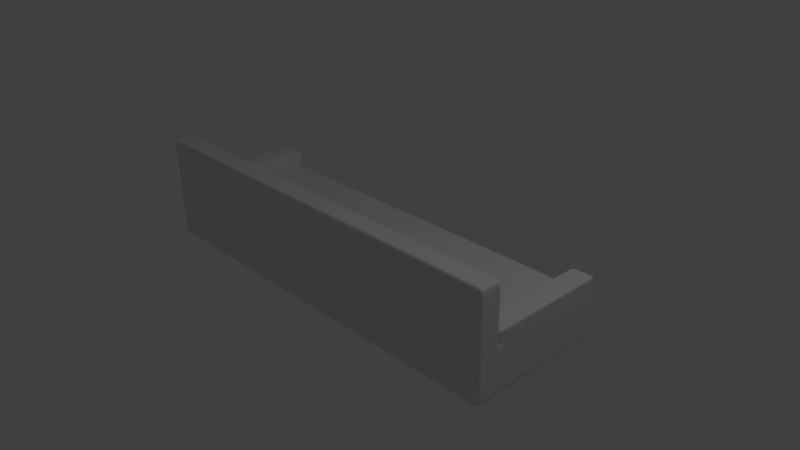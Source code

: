 # Source: canape.blend  (saved by Blender 2.76.0; exported with 4.5.12 LTS)
import bpy
from mathutils import Matrix  # noqa: F401  (used for matrix-valued properties, if any)

bpy.ops.wm.read_factory_settings(use_empty=True)
scene = bpy.context.scene
scene.name = 'Scene'

# ---- collections
col_collection_1 = bpy.data.collections.new('Collection 1'); scene.collection.children.link(col_collection_1)

# ---- materials (node trees are filled in below, after node groups)
mat_material = bpy.data.materials.new('Material')
mat_material.alpha_threshold = 0.0
mat_material.use_transparent_shadow = False
mat_material.roughness = 0.5
mat_material.line_color = (0.0, 0.0, 0.0, 1.0)

# ---- material node trees

# ---- world
world_world = bpy.data.worlds.new('World'); scene.world = world_world
world_world.color = (0.05088, 0.05088, 0.05088)
world_world.use_sun_shadow = False
world_world.sun_shadow_jitter_overblur = 0.0
world_world.cycles.sampling_method = 'MANUAL'
world_world.cycles.sample_map_resolution = 256

# ---- cameras
cam_camera = bpy.data.cameras.new('Camera')
cam_camera.clip_end = 100.0
cam_camera.lens = 35.0
cam_camera.sensor_width = 32.0
cam_camera.sensor_height = 18.0
cam_camera.ortho_scale = 7.314
cam_camera.dof.focus_distance = 0.0
cam_camera.dof.aperture_fstop = 128.0

# ---- lights
light_lamp = bpy.data.lights.new('Lamp', 'POINT')
light_lamp.transmission_factor = 0.0
light_lamp.cutoff_distance = 30.0
light_lamp.energy = 100.0
light_lamp.shadow_buffer_clip_start = 1.001
light_lamp.shadow_soft_size = 0.1
light_lamp.shadow_maximum_resolution = 0.006
light_lamp.use_absolute_resolution = True
light_lamp.cycles.use_multiple_importance_sampling = False

# ---- meshes
me_cube = bpy.data.meshes.new('Cube')
me_cube.from_pydata([(1.0, 1.0, -1.0), (-1.0, 1.0, -1.0), (1.0, -1.0, 1.0), (-1.0, -1.0, 1.0), (-1.0, 1.0, 1.0), (1.0, -1.0, -1.0), (-1.0, -1.0, -1.0), (-1.12, -1.0, -1.0), (-1.12, 1.0, -1.0), (-1.12, -1.0, 1.0), (-1.12, 1.0, 1.0), (1.12, 1.0, -1.0), (1.12, -1.0, -1.0), (1.0, -1.375, -1.0), (-1.0, -1.375, -1.0), (1.0, -1.375, 1.0), (-1.0, -1.375, 1.0), (-1.12, -1.375, -1.0), (-1.12, -1.375, 1.0), (1.12, -1.375, -1.0), (1.12, -1.375, 1.0), (1.0, -1.0, 3.667), (-1.0, -1.0, 3.667), (-1.12, -1.0, 3.667), (-1.0, -1.375, 3.667), (-1.12, -1.375, 3.667), (1.12, -1.0, 3.667), (1.0, -1.375, 3.667), (1.12, -1.375, 3.667), (1.0, 1.0, 1.0), (1.12, 1.0, 1.0), (1.12, -1.0, 1.0), (1.0, 1.0, 1.667), (1.0, -1.0, 1.667), (1.12, 1.0, 1.667), (1.12, -1.0, 1.667), (-1.0, -1.0, 1.667), (-1.0, 1.0, 1.667), (-1.12, -1.0, 1.667), (-1.12, 1.0, 1.667), (0.6, 1.0, -1.0), (0.2, 1.0, -1.0), (-0.2, 1.0, -1.0), (-0.6, 1.0, -1.0), (-1.0, 1.0, -0.6), (-1.0, 1.0, -0.2), (-1.0, 1.0, 0.2), (-1.0, 1.0, 0.6), (0.6, -1.0, 1.0), (0.2, -1.0, 1.0), (-0.2, -1.0, 1.0), (-0.6, -1.0, 1.0), (-1.0, -0.6, 1.0), (-1.0, -0.2, 1.0), (-1.0, 0.2, 1.0), (-1.0, 0.6, 1.0), (0.6, -1.0, -1.0), (0.2, -1.0, -1.0), (-0.2, -1.0, -1.0), (-0.6, -1.0, -1.0), (-1.0, -1.3, -1.0), (-1.0, -1.225, -1.0), (-1.0, -1.15, -1.0), (-1.0, -1.075, -1.0), (1.0, -1.075, -1.0), (1.0, -1.15, -1.0), (1.0, -1.225, -1.0), (1.0, -1.3, -1.0), (-1.12, -0.6, -1.0), (-1.12, -0.2, -1.0), (-1.12, 0.2, -1.0), (-1.12, 0.6, -1.0), (-1.12, -1.0, -0.6), (-1.12, -1.0, -0.2), (-1.12, -1.0, 0.2), (-1.12, -1.0, 0.6), (-1.12, 1.0, -0.6), (-1.12, 1.0, -0.2), (-1.12, 1.0, 0.2), (-1.12, 1.0, 0.6), (-1.12, -0.6, 1.0), (-1.12, -0.2, 1.0), (-1.12, 0.2, 1.0), (-1.12, 0.6, 1.0), (-1.096, -1.0, -1.0), (-1.072, -1.0, -1.0), (-1.048, -1.0, -1.0), (-1.024, -1.0, -1.0), (1.12, 0.6, -1.0), (1.12, 0.2, -1.0), (1.12, -0.2, -1.0), (1.12, -0.6, -1.0), (1.024, -1.0, -1.0), (1.048, -1.0, -1.0), (1.072, -1.0, -1.0), (1.096, -1.0, -1.0), (0.6, -1.375, -1.0), (0.2, -1.375, -1.0), (-0.2, -1.375, -1.0), (-0.6, -1.375, -1.0), (1.0, -1.375, -0.6), (1.0, -1.375, -0.2), (1.0, -1.375, 0.2), (1.0, -1.375, 0.6), (-1.0, -1.375, -0.6), (-1.0, -1.375, -0.2), (-1.0, -1.375, 0.2), (-1.0, -1.375, 0.6), (0.6, -1.375, 1.0), (0.2, -1.375, 1.0), (-0.2, -1.375, 1.0), (-0.6, -1.375, 1.0), (-1.12, -1.375, -0.6), (-1.12, -1.375, -0.2), (-1.12, -1.375, 0.2), (-1.12, -1.375, 0.6), (-1.024, -1.375, 1.0), (-1.048, -1.375, 1.0), (-1.072, -1.375, 1.0), (-1.096, -1.375, 1.0), (-1.096, -1.375, -1.0), (-1.072, -1.375, -1.0), (-1.048, -1.375, -1.0), (-1.024, -1.375, -1.0), (1.12, -1.375, -0.6), (1.12, -1.375, -0.2), (1.12, -1.375, 0.2), (1.12, -1.375, 0.6), (1.024, -1.375, 1.0), (1.048, -1.375, 1.0), (1.072, -1.375, 1.0), (1.096, -1.375, 1.0), (1.024, -1.375, -1.0), (1.048, -1.375, -1.0), (1.072, -1.375, -1.0), (1.096, -1.375, -1.0), (-1.12, -1.3, -1.0), (-1.12, -1.225, -1.0), (-1.12, -1.15, -1.0), (-1.12, -1.075, -1.0), (1.12, -1.075, -1.0), (1.12, -1.15, -1.0), (1.12, -1.225, -1.0), (1.12, -1.3, -1.0), (-1.12, -1.3, 1.0), (-1.12, -1.225, 1.0), (-1.12, -1.15, 1.0), (-1.12, -1.075, 1.0), (-1.024, -1.0, 3.667), (-1.048, -1.0, 3.667), (-1.072, -1.0, 3.667), (-1.096, -1.0, 3.667), (-1.024, -1.375, 3.667), (-1.048, -1.375, 3.667), (-1.072, -1.375, 3.667), (-1.096, -1.375, 3.667), (-1.0, -1.075, 3.667), (-1.0, -1.15, 3.667), (-1.0, -1.225, 3.667), (-1.0, -1.3, 3.667), (-1.12, -1.3, 3.667), (-1.12, -1.225, 3.667), (-1.12, -1.15, 3.667), (-1.12, -1.075, 3.667), (-1.12, -1.375, 1.533), (-1.12, -1.375, 2.067), (-1.12, -1.375, 2.6), (-1.12, -1.375, 3.133), (-1.12, -1.0, 3.133), (-1.12, -1.0, 2.6), (-1.12, -1.0, 2.067), (-1.12, -1.0, 1.533), (-1.0, -1.375, 1.533), (-1.0, -1.375, 2.067), (-1.0, -1.375, 2.6), (-1.0, -1.375, 3.133), (1.024, -1.375, 3.667), (1.048, -1.375, 3.667), (1.072, -1.375, 3.667), (1.096, -1.375, 3.667), (1.12, -1.3, 3.667), (1.12, -1.225, 3.667), (1.12, -1.15, 3.667), (1.12, -1.075, 3.667), (1.12, -1.375, 1.533), (1.12, -1.375, 2.067), (1.12, -1.375, 2.6), (1.12, -1.375, 3.133), (1.0, -1.375, 3.133), (1.0, -1.375, 2.6), (1.0, -1.375, 2.067), (1.0, -1.375, 1.533), (1.12, 0.6, 1.0), (1.12, 0.2, 1.0), (1.12, -0.2, 1.0), (1.12, -0.6, 1.0), (1.096, 1.0, 1.0), (1.072, 1.0, 1.0), (1.048, 1.0, 1.0), (1.024, 1.0, 1.0), (1.0, 0.6, 1.667), (1.0, 0.2, 1.667), (1.0, -0.2, 1.667), (1.0, -0.6, 1.667), (1.12, 0.6, 1.667), (1.12, 0.2, 1.667), (1.12, -0.2, 1.667), (1.12, -0.6, 1.667), (1.024, -1.0, 1.667), (1.048, -1.0, 1.667), (1.072, -1.0, 1.667), (1.096, -1.0, 1.667), (1.096, 1.0, 1.667), (1.072, 1.0, 1.667), (1.048, 1.0, 1.667), (1.024, 1.0, 1.667), (1.12, 1.0, 1.133), (1.12, 1.0, 1.267), (1.12, 1.0, 1.4), (1.12, 1.0, 1.533), (1.12, -1.0, 1.533), (1.12, -1.0, 1.4), (1.12, -1.0, 1.267), (1.12, -1.0, 1.133), (1.0, 1.0, 1.533), (1.0, 1.0, 1.4), (1.0, 1.0, 1.267), (1.0, 1.0, 1.133), (-1.0, -0.6, 1.667), (-1.0, -0.2, 1.667), (-1.0, 0.2, 1.667), (-1.0, 0.6, 1.667), (-1.12, -0.6, 1.667), (-1.12, -0.2, 1.667), (-1.12, 0.2, 1.667), (-1.12, 0.6, 1.667), (-1.024, -1.0, 1.667), (-1.048, -1.0, 1.667), (-1.072, -1.0, 1.667), (-1.096, -1.0, 1.667), (-1.024, 1.0, 1.667), (-1.048, 1.0, 1.667), (-1.072, 1.0, 1.667), (-1.096, 1.0, 1.667), (-1.12, -1.0, 1.133), (-1.12, -1.0, 1.267), (-1.12, -1.0, 1.4), (-1.12, -1.0, 1.533), (-1.12, 1.0, 1.533), (-1.12, 1.0, 1.4), (-1.12, 1.0, 1.267), (-1.12, 1.0, 1.133), (1.0, 0.6, -1.0), (1.0, 0.2, -1.0), (1.0, -0.2, -1.0), (1.0, -0.6, -1.0), (1.0, 1.0, -0.6), (1.0, 1.0, -0.2), (1.0, 1.0, 0.2), (1.0, 1.0, 0.6), (1.0, -1.0, -0.6), (1.0, -1.0, -0.2), (1.0, -1.0, 0.2), (1.0, -1.0, 0.6), (-1.0, -0.6, -1.0), (-1.0, -0.2, -1.0), (-1.0, 0.2, -1.0), (-1.0, 0.6, -1.0), (-1.0, -1.0, -0.6), (-1.0, -1.0, -0.2), (-1.0, -1.0, 0.2), (-1.0, -1.0, 0.6), (1.0, 0.6, 1.0), (1.0, 0.2, 1.0), (1.0, -0.2, 1.0), (1.0, -0.6, 1.0), (0.6, 1.0, 1.0), (0.2, 1.0, 1.0), (-0.2, 1.0, 1.0), (-0.6, 1.0, 1.0), (-1.024, -1.0, 1.0), (-1.048, -1.0, 1.0), (-1.072, -1.0, 1.0), (-1.096, -1.0, 1.0), (-1.024, 1.0, 1.0), (-1.048, 1.0, 1.0), (-1.072, 1.0, 1.0), (-1.096, 1.0, 1.0), (-1.024, 1.0, -1.0), (-1.048, 1.0, -1.0), (-1.072, 1.0, -1.0), (-1.096, 1.0, -1.0), (1.12, 1.0, -0.6), (1.12, 1.0, -0.2), (1.12, 1.0, 0.2), (1.12, 1.0, 0.6), (1.12, -1.0, -0.6), (1.12, -1.0, -0.2), (1.12, -1.0, 0.2), (1.12, -1.0, 0.6), (1.024, -1.0, 1.0), (1.048, -1.0, 1.0), (1.072, -1.0, 1.0), (1.096, -1.0, 1.0), (1.096, 1.0, -1.0), (1.072, 1.0, -1.0), (1.048, 1.0, -1.0), (1.024, 1.0, -1.0), (-1.0, -1.075, 1.0), (-1.0, -1.15, 1.0), (-1.0, -1.225, 1.0), (-1.0, -1.3, 1.0), (1.0, -1.3, 1.0), (1.0, -1.225, 1.0), (1.0, -1.15, 1.0), (1.0, -1.075, 1.0), (1.12, -1.3, 1.0), (1.12, -1.225, 1.0), (1.12, -1.15, 1.0), (1.12, -1.075, 1.0), (0.6, -1.0, 3.667), (0.2, -1.0, 3.667), (-0.2, -1.0, 3.667), (-0.6, -1.0, 3.667), (0.6, -1.375, 3.667), (0.2, -1.375, 3.667), (-0.2, -1.375, 3.667), (-0.6, -1.375, 3.667), (1.0, -1.3, 3.667), (1.0, -1.225, 3.667), (1.0, -1.15, 3.667), (1.0, -1.075, 3.667), (-1.0, -1.0, 1.533), (-1.0, -1.0, 2.067), (-1.0, -1.0, 2.6), (-1.0, -1.0, 3.133), (1.0, -1.0, 3.133), (1.0, -1.0, 2.6), (1.0, -1.0, 2.067), (1.0, -1.0, 1.533), (1.024, -1.0, 3.667), (1.048, -1.0, 3.667), (1.072, -1.0, 3.667), (1.096, -1.0, 3.667), (1.12, -1.0, 3.133), (1.12, -1.0, 2.6), (1.12, -1.0, 2.067), (1.12, -1.0, 1.533), (1.0, -1.0, 1.533), (1.0, -1.0, 1.4), (1.0, -1.0, 1.267), (1.0, -1.0, 1.133), (-1.0, 1.0, 1.133), (-1.0, 1.0, 1.267), (-1.0, 1.0, 1.4), (-1.0, 1.0, 1.533), (-1.0, -1.0, 1.533), (-1.0, -1.0, 1.4), (-1.0, -1.0, 1.267), (-1.0, -1.0, 1.133), (-1.096, -1.0, 1.133), (-1.096, -1.0, 1.267), (-1.096, -1.0, 1.4), (-1.096, -1.0, 1.533), (-1.072, -1.0, 1.133), (-1.072, -1.0, 1.267), (-1.072, -1.0, 1.4), (-1.072, -1.0, 1.533), (-1.048, -1.0, 1.133), (-1.048, -1.0, 1.267), (-1.048, -1.0, 1.4), (-1.048, -1.0, 1.533), (-1.024, -1.0, 1.133), (-1.024, -1.0, 1.267), (-1.024, -1.0, 1.4), (-1.024, -1.0, 1.533), (-1.024, 1.0, 1.133), (-1.024, 1.0, 1.267), (-1.024, 1.0, 1.4), (-1.024, 1.0, 1.533), (-1.048, 1.0, 1.133), (-1.048, 1.0, 1.267), (-1.048, 1.0, 1.4), (-1.048, 1.0, 1.533), (-1.072, 1.0, 1.133), (-1.072, 1.0, 1.267), (-1.072, 1.0, 1.4), (-1.072, 1.0, 1.533), (-1.096, 1.0, 1.133), (-1.096, 1.0, 1.267), (-1.096, 1.0, 1.4), (-1.096, 1.0, 1.533), (-1.0, -0.6, 1.133), (-1.0, -0.6, 1.267), (-1.0, -0.6, 1.4), (-1.0, -0.6, 1.533), (-1.0, -0.2, 1.133), (-1.0, -0.2, 1.267), (-1.0, -0.2, 1.4), (-1.0, -0.2, 1.533), (-1.0, 0.2, 1.133), (-1.0, 0.2, 1.267), (-1.0, 0.2, 1.4), (-1.0, 0.2, 1.533), (-1.0, 0.6, 1.133), (-1.0, 0.6, 1.267), (-1.0, 0.6, 1.4), (-1.0, 0.6, 1.533), (1.0, 0.6, 1.133), (1.0, 0.6, 1.267), (1.0, 0.6, 1.4), (1.0, 0.6, 1.533), (1.0, 0.2, 1.133), (1.0, 0.2, 1.267), (1.0, 0.2, 1.4), (1.0, 0.2, 1.533), (1.0, -0.2, 1.133), (1.0, -0.2, 1.267), (1.0, -0.2, 1.4), (1.0, -0.2, 1.533), (1.0, -0.6, 1.133), (1.0, -0.6, 1.267), (1.0, -0.6, 1.4), (1.0, -0.6, 1.533), (1.024, -1.0, 1.133), (1.024, -1.0, 1.267), (1.024, -1.0, 1.4), (1.024, -1.0, 1.533), (1.048, -1.0, 1.133), (1.048, -1.0, 1.267), (1.048, -1.0, 1.4), (1.048, -1.0, 1.533), (1.072, -1.0, 1.133), (1.072, -1.0, 1.267), (1.072, -1.0, 1.4), (1.072, -1.0, 1.533), (1.096, -1.0, 1.133), (1.096, -1.0, 1.267), (1.096, -1.0, 1.4), (1.096, -1.0, 1.533), (1.12, -1.3, 1.533), (1.12, -1.3, 2.067), (1.12, -1.3, 2.6), (1.12, -1.3, 3.133), (1.12, -1.225, 1.533), (1.12, -1.225, 2.067), (1.12, -1.225, 2.6), (1.12, -1.225, 3.133), (1.12, -1.15, 1.533), (1.12, -1.15, 2.067), (1.12, -1.15, 2.6), (1.12, -1.15, 3.133), (1.12, -1.075, 1.533), (1.12, -1.075, 2.067), (1.12, -1.075, 2.6), (1.12, -1.075, 3.133), (1.096, -1.0, 1.533), (1.096, -1.0, 2.067), (1.096, -1.0, 2.6), (1.096, -1.0, 3.133), (1.072, -1.0, 1.533), (1.072, -1.0, 2.067), (1.072, -1.0, 2.6), (1.072, -1.0, 3.133), (1.048, -1.0, 1.533), (1.048, -1.0, 2.067), (1.048, -1.0, 2.6), (1.048, -1.0, 3.133), (1.024, -1.0, 1.533), (1.024, -1.0, 2.067), (1.024, -1.0, 2.6), (1.024, -1.0, 3.133), (1.096, -1.075, 3.667), (1.096, -1.15, 3.667), (1.096, -1.225, 3.667), (1.096, -1.3, 3.667), (1.072, -1.075, 3.667), (1.072, -1.15, 3.667), (1.072, -1.225, 3.667), (1.072, -1.3, 3.667), (1.048, -1.075, 3.667), (1.048, -1.15, 3.667), (1.048, -1.225, 3.667), (1.048, -1.3, 3.667), (1.024, -1.075, 3.667), (1.024, -1.15, 3.667), (1.024, -1.225, 3.667), (1.024, -1.3, 3.667), (-1.024, -1.0, 1.533), (-1.024, -1.0, 2.067), (-1.024, -1.0, 2.6), (-1.024, -1.0, 3.133), (-1.048, -1.0, 1.533), (-1.048, -1.0, 2.067), (-1.048, -1.0, 2.6), (-1.048, -1.0, 3.133), (-1.072, -1.0, 1.533), (-1.072, -1.0, 2.067), (-1.072, -1.0, 2.6), (-1.072, -1.0, 3.133), (-1.096, -1.0, 1.533), (-1.096, -1.0, 2.067), (-1.096, -1.0, 2.6), (-1.096, -1.0, 3.133), (-1.0, -1.075, 1.533), (-1.0, -1.075, 2.067), (-1.0, -1.075, 2.6), (-1.0, -1.075, 3.133), (-1.0, -1.15, 1.533), (-1.0, -1.15, 2.067), (-1.0, -1.15, 2.6), (-1.0, -1.15, 3.133), (-1.0, -1.225, 1.533), (-1.0, -1.225, 2.067), (-1.0, -1.225, 2.6), (-1.0, -1.225, 3.133), (-1.0, -1.3, 1.533), (-1.0, -1.3, 2.067), (-1.0, -1.3, 2.6), (-1.0, -1.3, 3.133), (-0.6, -1.375, 1.533), (-0.6, -1.375, 2.067), (-0.6, -1.375, 2.6), (-0.6, -1.375, 3.133), (-0.2, -1.375, 1.533), (-0.2, -1.375, 2.067), (-0.2, -1.375, 2.6), (-0.2, -1.375, 3.133), (0.2, -1.375, 1.533), (0.2, -1.375, 2.067), (0.2, -1.375, 2.6), (0.2, -1.375, 3.133), (0.6, -1.375, 1.533), (0.6, -1.375, 2.067), (0.6, -1.375, 2.6), (0.6, -1.375, 3.133), (1.0, -1.3, 1.533), (1.0, -1.3, 2.067), (1.0, -1.3, 2.6), (1.0, -1.3, 3.133), (1.0, -1.225, 1.533), (1.0, -1.225, 2.067), (1.0, -1.225, 2.6), (1.0, -1.225, 3.133), (1.0, -1.15, 1.533), (1.0, -1.15, 2.067), (1.0, -1.15, 2.6), (1.0, -1.15, 3.133), (1.0, -1.075, 1.533), (1.0, -1.075, 2.067), (1.0, -1.075, 2.6), (1.0, -1.075, 3.133), (0.6, -1.075, 3.667), (0.6, -1.15, 3.667), (0.6, -1.225, 3.667), (0.6, -1.3, 3.667), (0.2, -1.075, 3.667), (0.2, -1.15, 3.667), (0.2, -1.225, 3.667), (0.2, -1.3, 3.667), (-0.2, -1.075, 3.667), (-0.2, -1.15, 3.667), (-0.2, -1.225, 3.667), (-0.2, -1.3, 3.667), (-0.6, -1.075, 3.667), (-0.6, -1.15, 3.667), (-0.6, -1.225, 3.667), (-0.6, -1.3, 3.667), (1.12, -1.075, -0.6), (1.12, -1.15, -0.6), (1.12, -1.225, -0.6), (1.12, -1.3, -0.6), (1.12, -1.075, -0.2), (1.12, -1.15, -0.2), (1.12, -1.225, -0.2), (1.12, -1.3, -0.2), (1.12, -1.075, 0.2), (1.12, -1.15, 0.2), (1.12, -1.225, 0.2), (1.12, -1.3, 0.2), (1.12, -1.075, 0.6), (1.12, -1.15, 0.6), (1.12, -1.225, 0.6), (1.12, -1.3, 0.6), (1.024, -0.6, -1.0), (1.048, -0.6, -1.0), (1.072, -0.6, -1.0), (1.096, -0.6, -1.0), (1.024, -0.2, -1.0), (1.048, -0.2, -1.0), (1.072, -0.2, -1.0), (1.096, -0.2, -1.0), (1.024, 0.2, -1.0), (1.048, 0.2, -1.0), (1.072, 0.2, -1.0), (1.096, 0.2, -1.0), (1.024, 0.6, -1.0), (1.048, 0.6, -1.0), (1.072, 0.6, -1.0), (1.096, 0.6, -1.0), (1.024, 1.0, -0.6), (1.048, 1.0, -0.6), (1.072, 1.0, -0.6), (1.096, 1.0, -0.6), (1.024, 1.0, -0.2), (1.048, 1.0, -0.2), (1.072, 1.0, -0.2), (1.096, 1.0, -0.2), (1.024, 1.0, 0.2), (1.048, 1.0, 0.2), (1.072, 1.0, 0.2), (1.096, 1.0, 0.2), (1.024, 1.0, 0.6), (1.048, 1.0, 0.6), (1.072, 1.0, 0.6), (1.096, 1.0, 0.6), (1.12, 0.6, -0.6), (1.12, 0.2, -0.6), (1.12, -0.2, -0.6), (1.12, -0.6, -0.6), (1.12, 0.6, -0.2), (1.12, 0.2, -0.2), (1.12, -0.2, -0.2), (1.12, -0.6, -0.2), (1.12, 0.6, 0.2), (1.12, 0.2, 0.2), (1.12, -0.2, 0.2), (1.12, -0.6, 0.2), (1.12, 0.6, 0.6), (1.12, 0.2, 0.6), (1.12, -0.2, 0.6), (1.12, -0.6, 0.6), (-1.024, 0.6, -1.0), (-1.048, 0.6, -1.0), (-1.072, 0.6, -1.0), (-1.096, 0.6, -1.0), (-1.024, 0.2, -1.0), (-1.048, 0.2, -1.0), (-1.072, 0.2, -1.0), (-1.096, 0.2, -1.0), (-1.024, -0.2, -1.0), (-1.048, -0.2, -1.0), (-1.072, -0.2, -1.0), (-1.096, -0.2, -1.0), (-1.024, -0.6, -1.0), (-1.048, -0.6, -1.0), (-1.072, -0.6, -1.0), (-1.096, -0.6, -1.0), (-1.024, 1.0, 0.6), (-1.048, 1.0, 0.6), (-1.072, 1.0, 0.6), (-1.096, 1.0, 0.6), (-1.024, 1.0, 0.2), (-1.048, 1.0, 0.2), (-1.072, 1.0, 0.2), (-1.096, 1.0, 0.2), (-1.024, 1.0, -0.2), (-1.048, 1.0, -0.2), (-1.072, 1.0, -0.2), (-1.096, 1.0, -0.2), (-1.024, 1.0, -0.6), (-1.048, 1.0, -0.6), (-1.072, 1.0, -0.6), (-1.096, 1.0, -0.6), (0.6, -1.0, 1.533), (0.6, -1.0, 2.067), (0.6, -1.0, 2.6), (0.6, -1.0, 3.133), (0.2, -1.0, 1.533), (0.2, -1.0, 2.067), (0.2, -1.0, 2.6), (0.2, -1.0, 3.133), (-0.2, -1.0, 1.533), (-0.2, -1.0, 2.067), (-0.2, -1.0, 2.6), (-0.2, -1.0, 3.133), (-0.6, -1.0, 1.533), (-0.6, -1.0, 2.067), (-0.6, -1.0, 2.6), (-0.6, -1.0, 3.133), (0.6, 1.0, 0.6), (0.2, 1.0, 0.6), (-0.2, 1.0, 0.6), (-0.6, 1.0, 0.6), (0.6, 1.0, 0.2), (0.2, 1.0, 0.2), (-0.2, 1.0, 0.2), (-0.6, 1.0, 0.2), (0.6, 1.0, -0.2), (0.2, 1.0, -0.2), (-0.2, 1.0, -0.2), (-0.6, 1.0, -0.2), (0.6, 1.0, -0.6), (0.2, 1.0, -0.6), (-0.2, 1.0, -0.6), (-0.6, 1.0, -0.6), (-1.0, -0.6, -0.6), (-1.0, -0.2, -0.6), (-1.0, 0.2, -0.6), (-1.0, 0.6, -0.6), (-1.0, -0.6, -0.2), (-1.0, -0.2, -0.2), (-1.0, 0.2, -0.2), (-1.0, 0.6, -0.2), (-1.0, -0.6, 0.2), (-1.0, -0.2, 0.2), (-1.0, 0.2, 0.2), (-1.0, 0.6, 0.2), (-1.0, -0.6, 0.6), (-1.0, -0.2, 0.6), (-1.0, 0.2, 0.6), (-1.0, 0.6, 0.6), (0.6, -1.0, -0.6), (0.2, -1.0, -0.6), (-0.2, -1.0, -0.6), (-0.6, -1.0, -0.6), (0.6, -1.0, -0.2), (0.2, -1.0, -0.2), (-0.2, -1.0, -0.2), (-0.6, -1.0, -0.2), (0.6, -1.0, 0.2), (0.2, -1.0, 0.2), (-0.2, -1.0, 0.2), (-0.6, -1.0, 0.2), (0.6, -1.0, 0.6), (0.2, -1.0, 0.6), (-0.2, -1.0, 0.6), (-0.6, -1.0, 0.6), (1.0, 0.6, -0.6), (1.0, 0.2, -0.6), (1.0, -0.2, -0.6), (1.0, -0.6, -0.6), (1.0, 0.6, -0.2), (1.0, 0.2, -0.2), (1.0, -0.2, -0.2), (1.0, -0.6, -0.2), (1.0, 0.6, 0.2), (1.0, 0.2, 0.2), (1.0, -0.2, 0.2), (1.0, -0.6, 0.2), (1.0, 0.6, 0.6), (1.0, 0.2, 0.6), (1.0, -0.2, 0.6), (1.0, -0.6, 0.6), (0.6, 0.6, 1.0), (0.6, 0.2, 1.0), (0.6, -0.2, 1.0), (0.6, -0.6, 1.0), (0.2, 0.6, 1.0), (0.2, 0.2, 1.0), (0.2, -0.2, 1.0), (0.2, -0.6, 1.0), (-0.2, 0.6, 1.0), (-0.2, 0.2, 1.0), (-0.2, -0.2, 1.0), (-0.2, -0.6, 1.0), (-0.6, 0.6, 1.0), (-0.6, 0.2, 1.0), (-0.6, -0.2, 1.0), (-0.6, -0.6, 1.0), (0.6, 0.6, -1.0), (0.2, 0.6, -1.0), (-0.2, 0.6, -1.0), (-0.6, 0.6, -1.0), (0.6, 0.2, -1.0), (0.2, 0.2, -1.0), (-0.2, 0.2, -1.0), (-0.6, 0.2, -1.0), (0.6, -0.2, -1.0), (0.2, -0.2, -1.0), (-0.2, -0.2, -1.0), (-0.6, -0.2, -1.0), (0.6, -0.6, -1.0), (0.2, -0.6, -1.0), (-0.2, -0.6, -1.0), (-0.6, -0.6, -1.0), (-1.024, -0.6, 1.667), (-1.048, -0.6, 1.667), (-1.072, -0.6, 1.667), (-1.096, -0.6, 1.667), (-1.024, -0.2, 1.667), (-1.048, -0.2, 1.667), (-1.072, -0.2, 1.667), (-1.096, -0.2, 1.667), (-1.024, 0.2, 1.667), (-1.048, 0.2, 1.667), (-1.072, 0.2, 1.667), (-1.096, 0.2, 1.667), (-1.024, 0.6, 1.667), (-1.048, 0.6, 1.667), (-1.072, 0.6, 1.667), (-1.096, 0.6, 1.667), (1.096, 1.0, 1.133), (1.096, 1.0, 1.267), (1.096, 1.0, 1.4), (1.096, 1.0, 1.533), (1.072, 1.0, 1.133), (1.072, 1.0, 1.267), (1.072, 1.0, 1.4), (1.072, 1.0, 1.533), (1.048, 1.0, 1.133), (1.048, 1.0, 1.267), (1.048, 1.0, 1.4), (1.048, 1.0, 1.533), (1.024, 1.0, 1.133), (1.024, 1.0, 1.267), (1.024, 1.0, 1.4), (1.024, 1.0, 1.533), (1.024, 0.6, 1.667), (1.048, 0.6, 1.667), (1.072, 0.6, 1.667), (1.096, 0.6, 1.667), (1.024, 0.2, 1.667), (1.048, 0.2, 1.667), (1.072, 0.2, 1.667), (1.096, 0.2, 1.667), (1.024, -0.2, 1.667), (1.048, -0.2, 1.667), (1.072, -0.2, 1.667), (1.096, -0.2, 1.667), (1.024, -0.6, 1.667), (1.048, -0.6, 1.667), (1.072, -0.6, 1.667), (1.096, -0.6, 1.667), (1.12, -0.6, 1.133), (1.12, -0.6, 1.267), (1.12, -0.6, 1.4), (1.12, -0.6, 1.533), (1.12, -0.2, 1.133), (1.12, -0.2, 1.267), (1.12, -0.2, 1.4), (1.12, -0.2, 1.533), (1.12, 0.2, 1.133), (1.12, 0.2, 1.267), (1.12, 0.2, 1.4), (1.12, 0.2, 1.533), (1.12, 0.6, 1.133), (1.12, 0.6, 1.267), (1.12, 0.6, 1.4), (1.12, 0.6, 1.533), (-1.096, -1.375, 1.533), (-1.096, -1.375, 2.067), (-1.096, -1.375, 2.6), (-1.096, -1.375, 3.133), (-1.072, -1.375, 1.533), (-1.072, -1.375, 2.067), (-1.072, -1.375, 2.6), (-1.072, -1.375, 3.133), (-1.048, -1.375, 1.533), (-1.048, -1.375, 2.067), (-1.048, -1.375, 2.6), (-1.048, -1.375, 3.133), (-1.024, -1.375, 1.533), (-1.024, -1.375, 2.067), (-1.024, -1.375, 2.6), (-1.024, -1.375, 3.133), (-1.024, -1.075, 3.667), (-1.024, -1.15, 3.667), (-1.024, -1.225, 3.667), (-1.024, -1.3, 3.667), (-1.048, -1.075, 3.667), (-1.048, -1.15, 3.667), (-1.048, -1.225, 3.667), (-1.048, -1.3, 3.667), (-1.072, -1.075, 3.667), (-1.072, -1.15, 3.667), (-1.072, -1.225, 3.667), (-1.072, -1.3, 3.667), (-1.096, -1.075, 3.667), (-1.096, -1.15, 3.667), (-1.096, -1.225, 3.667), (-1.096, -1.3, 3.667), (-1.12, -1.075, 1.533), (-1.12, -1.075, 2.067), (-1.12, -1.075, 2.6), (-1.12, -1.075, 3.133), (-1.12, -1.15, 1.533), (-1.12, -1.15, 2.067), (-1.12, -1.15, 2.6), (-1.12, -1.15, 3.133), (-1.12, -1.225, 1.533), (-1.12, -1.225, 2.067), (-1.12, -1.225, 2.6), (-1.12, -1.225, 3.133), (-1.12, -1.3, 1.533), (-1.12, -1.3, 2.067), (-1.12, -1.3, 2.6), (-1.12, -1.3, 3.133), (-1.12, -1.075, 0.6), (-1.12, -1.15, 0.6), (-1.12, -1.225, 0.6), (-1.12, -1.3, 0.6), (-1.12, -1.075, 0.2), (-1.12, -1.15, 0.2), (-1.12, -1.225, 0.2), (-1.12, -1.3, 0.2), (-1.12, -1.075, -0.2), (-1.12, -1.15, -0.2), (-1.12, -1.225, -0.2), (-1.12, -1.3, -0.2), (-1.12, -1.075, -0.6), (-1.12, -1.15, -0.6), (-1.12, -1.225, -0.6), (-1.12, -1.3, -0.6), (1.024, -1.375, 1.533), (1.024, -1.375, 2.067), (1.024, -1.375, 2.6), (1.024, -1.375, 3.133), (1.048, -1.375, 1.533), (1.048, -1.375, 2.067), (1.048, -1.375, 2.6), (1.048, -1.375, 3.133), (1.072, -1.375, 1.533), (1.072, -1.375, 2.067), (1.072, -1.375, 2.6), (1.072, -1.375, 3.133), (1.096, -1.375, 1.533), (1.096, -1.375, 2.067), (1.096, -1.375, 2.6), (1.096, -1.375, 3.133), (1.024, -1.075, -1.0), (1.024, -1.15, -1.0), (1.024, -1.225, -1.0), (1.024, -1.3, -1.0), (1.048, -1.075, -1.0), (1.048, -1.3, -1.0), (1.072, -1.075, -1.0), (1.072, -1.3, -1.0), (1.096, -1.075, -1.0), (1.096, -1.15, -1.0), (1.096, -1.225, -1.0), (1.096, -1.3, -1.0), (1.024, -1.375, 0.6), (1.048, -1.375, 0.6), (1.072, -1.375, 0.6), (1.096, -1.375, 0.6), (1.024, -1.375, 0.2), (1.048, -1.375, 0.2), (1.072, -1.375, 0.2), (1.096, -1.375, 0.2), (1.024, -1.375, -0.2), (1.048, -1.375, -0.2), (1.072, -1.375, -0.2), (1.096, -1.375, -0.2), (1.024, -1.375, -0.6), (1.048, -1.375, -0.6), (1.072, -1.375, -0.6), (1.096, -1.375, -0.6), (-1.024, -1.375, -0.6), (-1.048, -1.375, -0.6), (-1.072, -1.375, -0.6), (-1.096, -1.375, -0.6), (-1.024, -1.375, -0.2), (-1.048, -1.375, -0.2), (-1.072, -1.375, -0.2), (-1.096, -1.375, -0.2), (-1.024, -1.375, 0.2), (-1.048, -1.375, 0.2), (-1.072, -1.375, 0.2), (-1.096, -1.375, 0.2), (-1.024, -1.375, 0.6), (-1.048, -1.375, 0.6), (-1.072, -1.375, 0.6), (-1.096, -1.375, 0.6), (0.6, -1.375, -0.6), (0.2, -1.375, -0.6), (-0.2, -1.375, -0.6), (-0.6, -1.375, -0.6), (0.6, -1.375, -0.2), (0.2, -1.375, -0.2), (-0.2, -1.375, -0.2), (-0.6, -1.375, -0.2), (0.6, -1.375, 0.2), (0.2, -1.375, 0.2), (-0.2, -1.375, 0.2), (-0.6, -1.375, 0.2), (0.6, -1.375, 0.6), (0.2, -1.375, 0.6), (-0.2, -1.375, 0.6), (-0.6, -1.375, 0.6), (-0.6, -1.075, -1.0), (-0.6, -1.15, -1.0), (-0.6, -1.225, -1.0), (-0.6, -1.3, -1.0), (-0.2, -1.075, -1.0), (-0.2, -1.15, -1.0), (-0.2, -1.225, -1.0), (-0.2, -1.3, -1.0), (0.2, -1.075, -1.0), (0.2, -1.15, -1.0), (0.2, -1.225, -1.0), (0.2, -1.3, -1.0), (0.6, -1.075, -1.0), (0.6, -1.15, -1.0), (0.6, -1.225, -1.0), (0.6, -1.3, -1.0), (-1.12, 0.6, 1.133), (-1.12, 0.6, 1.267), (-1.12, 0.6, 1.4), (-1.12, 0.6, 1.533), (-1.12, 0.2, 1.133), (-1.12, 0.2, 1.267), (-1.12, 0.2, 1.4), (-1.12, 0.2, 1.533), (-1.12, -0.2, 1.133), (-1.12, -0.2, 1.267), (-1.12, -0.2, 1.4), (-1.12, -0.2, 1.533), (-1.12, -0.6, 1.133), (-1.12, -0.6, 1.267), (-1.12, -0.6, 1.4), (-1.12, -0.6, 1.533), (-1.12, -0.6, -0.6), (-1.12, -0.2, -0.6), (-1.12, 0.2, -0.6), (-1.12, 0.6, -0.6), (-1.12, -0.6, -0.2), (-1.12, -0.2, -0.2), (-1.12, 0.2, -0.2), (-1.12, 0.6, -0.2), (-1.12, -0.6, 0.2), (-1.12, -0.2, 0.2), (-1.12, 0.2, 0.2), (-1.12, 0.6, 0.2), (-1.12, -0.6, 0.6), (-1.12, -0.2, 0.6), (-1.12, 0.2, 0.6), (-1.12, 0.6, 0.6), (-1.096, -1.075, -1.0), (-1.096, -1.15, -1.0), (-1.096, -1.225, -1.0), (-1.096, -1.3, -1.0), (-1.072, -1.075, -1.0), (1.024, -1.3, -1.1), (1.024, -1.225, -1.1), (-1.072, -1.3, -1.0), (-1.048, -1.075, -1.0), (1.024, -1.15, -1.1), (1.024, -1.075, -1.1), (-1.048, -1.3, -1.0), (-1.024, -1.075, -1.0), (-1.024, -1.15, -1.0), (-1.024, -1.225, -1.0), (-1.024, -1.3, -1.0), (-1.12, 0.8, -1.0), (-1.12, 0.8, 1.0), (-1.0, 0.8, 1.667), (-1.12, 0.8, 1.667), (-1.0, 0.8, 1.133), (-1.0, 0.8, 1.267), (-1.0, 0.8, 1.4), (-1.0, 0.8, 1.533), (-1.024, 0.8, -1.0), (-1.048, 0.8, -1.0), (-1.072, 0.8, -1.0), (-1.096, 0.8, -1.0), (-1.024, 0.8, 1.667), (-1.048, 0.8, 1.667), (-1.072, 0.8, 1.667), (-1.096, 0.8, 1.667), (-1.12, 0.8, 1.133), (-1.12, 0.8, 1.267), (-1.12, 0.8, 1.4), (-1.12, 0.8, 1.533), (-1.12, 0.8, -0.6), (-1.12, 0.8, -0.2), (-1.12, 0.8, 0.2), (-1.12, 0.8, 0.6), (1.12, 0.8, -1.0), (1.12, 0.8, 1.0), (1.0, 0.8, 1.667), (1.12, 0.8, 1.667), (1.0, 0.8, 1.133), (1.0, 0.8, 1.267), (1.0, 0.8, 1.4), (1.0, 0.8, 1.533), (1.024, 0.8, -1.0), (1.048, 0.8, -1.0), (1.072, 0.8, -1.0), (1.096, 0.8, -1.0), (1.12, 0.8, -0.6), (1.12, 0.8, -0.2), (1.12, 0.8, 0.2), (1.12, 0.8, 0.6), (1.024, 0.8, 1.667), (1.048, 0.8, 1.667), (1.072, 0.8, 1.667), (1.096, 0.8, 1.667), (1.12, 0.8, 1.133), (1.12, 0.8, 1.267), (1.12, 0.8, 1.4), (1.12, 0.8, 1.533), (1.024, 0.6, -1.1), (1.048, 0.6, -1.1), (1.072, 0.6, -1.1), (1.096, 0.6, -1.1), (1.024, 0.8, -1.1), (1.048, 0.8, -1.1), (1.072, 0.8, -1.1), (1.096, 0.8, -1.1), (1.12, 0.5027, -1.0), (1.12, 0.5027, 1.0), (1.0, 0.5027, 1.667), (1.12, 0.5027, 1.667), (1.0, 0.5027, 1.133), (1.0, 0.5027, 1.267), (1.0, 0.5027, 1.4), (1.0, 0.5027, 1.533), (1.024, 0.5027, -1.0), (1.048, 0.5027, -1.0), (1.072, 0.5027, -1.0), (1.096, 0.5027, -1.0), (1.12, 0.5027, -0.6), (1.12, 0.5027, -0.2), (1.12, 0.5027, 0.2), (1.12, 0.5027, 0.6), (1.024, 0.5027, 1.667), (1.048, 0.5027, 1.667), (1.072, 0.5027, 1.667), (1.096, 0.5027, 1.667), (1.12, 0.5027, 1.133), (1.12, 0.5027, 1.267), (1.12, 0.5027, 1.4), (1.12, 0.5027, 1.533), (1.0, 0.8684, 1.133), (1.0, 0.8684, 1.267), (1.0, 0.8684, 1.4), (1.0, 0.8684, 1.533), (1.024, 0.8684, 1.667), (1.048, 0.8684, 1.667), (1.072, 0.8684, 1.667), (1.096, 0.8684, 1.667), (1.12, 0.8684, -1.0), (1.12, 0.8684, 1.0), (1.0, 0.8684, 1.667), (1.12, 0.8684, 1.667), (1.024, 0.8684, -1.0), (1.048, 0.8684, -1.0), (1.072, 0.8684, -1.0), (1.096, 0.8684, -1.0), (1.12, 0.8684, -0.6), (1.12, 0.8684, -0.2), (1.12, 0.8684, 0.2), (1.12, 0.8684, 0.6), (1.12, 0.8684, 1.133), (1.12, 0.8684, 1.267), (1.12, 0.8684, 1.4), (1.12, 0.8684, 1.533), (-1.024, 0.6, -1.1), (-1.048, 0.6, -1.1), (-1.072, 0.6, -1.1), (-1.096, 0.6, -1.1), (-1.024, 0.8, -1.1), (-1.048, 0.8, -1.1), (-1.072, 0.8, -1.1), (-1.096, 0.8, -1.1), (-1.12, 0.5165, -1.0), (-1.12, 0.5165, 1.0), (-1.0, 0.5165, 1.667), (-1.12, 0.5165, 1.667), (-1.0, 0.5165, 1.133), (-1.0, 0.5165, 1.267), (-1.0, 0.5165, 1.4), (-1.0, 0.5165, 1.533), (-1.024, 0.5165, -1.0), (-1.048, 0.5165, -1.0), (-1.072, 0.5165, -1.0), (-1.096, 0.5165, -1.0), (-1.024, 0.5165, 1.667), (-1.048, 0.5165, 1.667), (-1.072, 0.5165, 1.667), (-1.096, 0.5165, 1.667), (-1.12, 0.5165, 1.133), (-1.12, 0.5165, 1.267), (-1.12, 0.5165, 1.4), (-1.12, 0.5165, 1.533), (-1.12, 0.5165, -0.6), (-1.12, 0.5165, -0.2), (-1.12, 0.5165, 0.2), (-1.12, 0.5165, 0.6), (-1.12, 0.8962, -1.0), (-1.12, 0.8962, 1.0), (-1.0, 0.8962, 1.667), (-1.12, 0.8962, 1.667), (-1.024, 0.8962, -1.0), (-1.048, 0.8962, -1.0), (-1.072, 0.8962, -1.0), (-1.096, 0.8962, -1.0), (-1.12, 0.8962, 1.133), (-1.12, 0.8962, 1.267), (-1.12, 0.8962, 1.4), (-1.12, 0.8962, 1.533), (-1.12, 0.8962, -0.6), (-1.12, 0.8962, -0.2), (-1.12, 0.8962, 0.2), (-1.12, 0.8962, 0.6), (-1.0, 0.8962, 1.133), (-1.0, 0.8962, 1.267), (-1.0, 0.8962, 1.4), (-1.0, 0.8962, 1.533), (-1.024, 0.8962, 1.667), (-1.048, 0.8962, 1.667), (-1.072, 0.8962, 1.667), (-1.096, 0.8962, 1.667), (-1.096, -1.075, -1.1), (-1.096, -1.15, -1.1), (-1.096, -1.225, -1.1), (-1.096, -1.3, -1.1), (-1.072, -1.075, -1.1), (-1.072, -1.15, -1.1), (-1.072, -1.225, -1.1), (-1.072, -1.3, -1.1), (-1.048, -1.075, -1.1), (-1.048, -1.15, -1.1), (-1.048, -1.225, -1.1), (-1.048, -1.3, -1.1), (-1.024, -1.075, -1.1), (-1.024, -1.15, -1.1), (-1.024, -1.225, -1.1), (-1.024, -1.3, -1.1), (1.048, -1.075, -1.1), (1.048, -1.15, -1.1), (1.048, -1.225, -1.1), (1.048, -1.3, -1.1), (1.072, -1.075, -1.1), (1.072, -1.15, -1.1), (1.072, -1.225, -1.1), (1.072, -1.3, -1.1), (1.096, -1.075, -1.1), (1.096, -1.15, -1.1), (1.096, -1.225, -1.1), (1.096, -1.3, -1.1)], [], [(1043, 60, 14, 123), (1195, 1181, 10, 79), (1011, 247, 38, 232), (995, 67, 13, 96), (979, 111, 16, 107), (963, 119, 18, 115), (947, 135, 19, 124), (931, 143, 19, 135), (919, 187, 28, 179), (903, 136, 17, 112), (887, 167, 25, 160), (871, 160, 25, 155), (855, 175, 24, 152), (1147, 219, 34, 1135), (823, 211, 35, 207), (807, 224, 32, 215), (1203, 243, 39, 1183), (775, 59, 6, 264), (759, 52, 3, 51), (743, 275, 2, 263), (727, 51, 3, 271), (711, 55, 4, 47), (695, 43, 1, 44), (679, 335, 22, 323), (663, 291, 8, 76), (647, 84, 7, 68), (631, 195, 31, 299), (615, 196, 30, 295), (1139, 304, 11, 1132), (583, 316, 20, 127), (567, 159, 24, 327), (551, 336, 21, 331), (535, 188, 27, 324), (519, 175, 24, 159), (503, 168, 23, 151), (487, 328, 27, 176), (471, 336, 21, 340), (455, 344, 26, 183), (439, 220, 35, 211), (423, 348, 33, 203), (1199, 355, 37, 1182), (391, 248, 39, 243), (375, 356, 36, 236), (247, 363, 239, 38), (363, 367, 238, 239), (367, 371, 237, 238), (371, 375, 236, 237), (9, 283, 360, 244), (244, 360, 361, 245), (245, 361, 362, 246), (246, 362, 363, 247), (283, 282, 364, 360), (360, 364, 365, 361), (361, 365, 366, 362), (362, 366, 367, 363), (282, 281, 368, 364), (364, 368, 369, 365), (365, 369, 370, 366), (366, 370, 371, 367), (281, 280, 372, 368), (368, 372, 373, 369), (369, 373, 374, 370), (370, 374, 375, 371), (280, 3, 359, 372), (372, 359, 358, 373), (373, 358, 357, 374), (374, 357, 356, 375), (355, 379, 240, 37), (379, 383, 241, 240), (383, 387, 242, 241), (387, 391, 243, 242), (4, 284, 376, 352), (352, 376, 377, 353), (353, 377, 378, 354), (354, 378, 379, 355), (284, 285, 380, 376), (376, 380, 381, 377), (377, 381, 382, 378), (378, 382, 383, 379), (285, 286, 384, 380), (380, 384, 385, 381), (381, 385, 386, 382), (382, 386, 387, 383), (286, 287, 388, 384), (384, 388, 389, 385), (385, 389, 390, 386), (386, 390, 391, 387), (287, 10, 251, 388), (388, 251, 250, 389), (389, 250, 249, 390), (390, 249, 248, 391), (356, 395, 228, 36), (395, 399, 229, 228), (399, 403, 230, 229), (1163, 407, 231, 1158), (3, 52, 392, 359), (359, 392, 393, 358), (358, 393, 394, 357), (357, 394, 395, 356), (52, 53, 396, 392), (392, 396, 397, 393), (393, 397, 398, 394), (394, 398, 399, 395), (53, 54, 400, 396), (396, 400, 401, 397), (397, 401, 402, 398), (398, 402, 403, 399), (54, 55, 404, 1160, 400), (1160, 404, 405, 1161), (1161, 405, 406, 1162), (1162, 406, 407, 1163), (55, 4, 352, 1196, 1048, 404), (1196, 352, 353, 1197), (1197, 353, 354, 1198), (1198, 354, 355, 1199), (1075, 411, 200, 1070), (1107, 415, 201, 1102), (415, 419, 202, 201), (419, 423, 203, 202), (29, 272, 408, 1072, 1124, 227), (1072, 408, 409, 1073), (1073, 409, 410, 1074), (1074, 410, 411, 1075), (272, 273, 412, 1104, 408), (1104, 412, 413, 1105), (1105, 413, 414, 1106), (1106, 414, 415, 1107), (273, 274, 416, 412), (412, 416, 417, 413), (413, 417, 418, 414), (414, 418, 419, 415), (274, 275, 420, 416), (416, 420, 421, 417), (417, 421, 422, 418), (418, 422, 423, 419), (275, 2, 351, 420), (420, 351, 350, 421), (421, 350, 349, 422), (422, 349, 348, 423), (348, 427, 208, 33), (427, 431, 209, 208), (431, 435, 210, 209), (435, 439, 211, 210), (2, 300, 424, 351), (351, 424, 425, 350), (350, 425, 426, 349), (349, 426, 427, 348), (300, 301, 428, 424), (424, 428, 429, 425), (425, 429, 430, 426), (426, 430, 431, 427), (301, 302, 432, 428), (428, 432, 433, 429), (429, 433, 434, 430), (430, 434, 435, 431), (302, 303, 436, 432), (432, 436, 437, 433), (433, 437, 438, 434), (434, 438, 439, 435), (303, 31, 223, 436), (436, 223, 222, 437), (437, 222, 221, 438), (438, 221, 220, 439), (187, 443, 180, 28), (443, 447, 181, 180), (447, 451, 182, 181), (451, 455, 183, 182), (20, 316, 440, 184), (184, 440, 441, 185), (185, 441, 442, 186), (186, 442, 443, 187), (316, 317, 444, 440), (440, 444, 445, 441), (441, 445, 446, 442), (442, 446, 447, 443), (317, 318, 448, 444), (444, 448, 449, 445), (445, 449, 450, 446), (446, 450, 451, 447), (318, 319, 452, 448), (448, 452, 453, 449), (449, 453, 454, 450), (450, 454, 455, 451), (319, 31, 347, 452), (452, 347, 346, 453), (453, 346, 345, 454), (454, 345, 344, 455), (344, 459, 343, 26), (459, 463, 342, 343), (463, 467, 341, 342), (467, 471, 340, 341), (31, 303, 456, 347), (347, 456, 457, 346), (346, 457, 458, 345), (345, 458, 459, 344), (303, 302, 460, 456), (456, 460, 461, 457), (457, 461, 462, 458), (458, 462, 463, 459), (302, 301, 464, 460), (460, 464, 465, 461), (461, 465, 466, 462), (462, 466, 467, 463), (301, 300, 468, 464), (464, 468, 469, 465), (465, 469, 470, 466), (466, 470, 471, 467), (300, 2, 339, 468), (468, 339, 338, 469), (469, 338, 337, 470), (470, 337, 336, 471), (180, 475, 179, 28), (475, 479, 178, 179), (479, 483, 177, 178), (483, 487, 176, 177), (26, 343, 472, 183), (183, 472, 473, 182), (182, 473, 474, 181), (181, 474, 475, 180), (343, 342, 476, 472), (472, 476, 477, 473), (473, 477, 478, 474), (474, 478, 479, 475), (342, 341, 480, 476), (476, 480, 481, 477), (477, 481, 482, 478), (478, 482, 483, 479), (341, 340, 484, 480), (480, 484, 485, 481), (481, 485, 486, 482), (482, 486, 487, 483), (340, 21, 331, 484), (484, 331, 330, 485), (485, 330, 329, 486), (486, 329, 328, 487), (335, 491, 148, 22), (491, 495, 149, 148), (495, 499, 150, 149), (499, 503, 151, 150), (3, 280, 488, 332), (332, 488, 489, 333), (333, 489, 490, 334), (334, 490, 491, 335), (280, 281, 492, 488), (488, 492, 493, 489), (489, 493, 494, 490), (490, 494, 495, 491), (281, 282, 496, 492), (492, 496, 497, 493), (493, 497, 498, 494), (494, 498, 499, 495), (282, 283, 500, 496), (496, 500, 501, 497), (497, 501, 502, 498), (498, 502, 503, 499), (283, 9, 171, 500), (500, 171, 170, 501), (501, 170, 169, 502), (502, 169, 168, 503), (335, 507, 156, 22), (507, 511, 157, 156), (511, 515, 158, 157), (515, 519, 159, 158), (3, 308, 504, 332), (332, 504, 505, 333), (333, 505, 506, 334), (334, 506, 507, 335), (308, 309, 508, 504), (504, 508, 509, 505), (505, 509, 510, 506), (506, 510, 511, 507), (309, 310, 512, 508), (508, 512, 513, 509), (509, 513, 514, 510), (510, 514, 515, 511), (310, 311, 516, 512), (512, 516, 517, 513), (513, 517, 518, 514), (514, 518, 519, 515), (311, 16, 172, 516), (516, 172, 173, 517), (517, 173, 174, 518), (518, 174, 175, 519), (175, 523, 327, 24), (523, 527, 326, 327), (527, 531, 325, 326), (531, 535, 324, 325), (16, 111, 520, 172), (172, 520, 521, 173), (173, 521, 522, 174), (174, 522, 523, 175), (111, 110, 524, 520), (520, 524, 525, 521), (521, 525, 526, 522), (522, 526, 527, 523), (110, 109, 528, 524), (524, 528, 529, 525), (525, 529, 530, 526), (526, 530, 531, 527), (109, 108, 532, 528), (528, 532, 533, 529), (529, 533, 534, 530), (530, 534, 535, 531), (108, 15, 191, 532), (532, 191, 190, 533), (533, 190, 189, 534), (534, 189, 188, 535), (188, 539, 328, 27), (539, 543, 329, 328), (543, 547, 330, 329), (547, 551, 331, 330), (15, 312, 536, 191), (191, 536, 537, 190), (190, 537, 538, 189), (189, 538, 539, 188), (312, 313, 540, 536), (536, 540, 541, 537), (537, 541, 542, 538), (538, 542, 543, 539), (313, 314, 544, 540), (540, 544, 545, 541), (541, 545, 546, 542), (542, 546, 547, 543), (314, 315, 548, 544), (544, 548, 549, 545), (545, 549, 550, 546), (546, 550, 551, 547), (315, 2, 339, 548), (548, 339, 338, 549), (549, 338, 337, 550), (550, 337, 336, 551), (328, 555, 324, 27), (555, 559, 325, 324), (559, 563, 326, 325), (563, 567, 327, 326), (21, 320, 552, 331), (331, 552, 553, 330), (330, 553, 554, 329), (329, 554, 555, 328), (320, 321, 556, 552), (552, 556, 557, 553), (553, 557, 558, 554), (554, 558, 559, 555), (321, 322, 560, 556), (556, 560, 561, 557), (557, 561, 562, 558), (558, 562, 563, 559), (322, 323, 564, 560), (560, 564, 565, 561), (561, 565, 566, 562), (562, 566, 567, 563), (323, 22, 156, 564), (564, 156, 157, 565), (565, 157, 158, 566), (566, 158, 159, 567), (143, 571, 124, 19), (571, 575, 125, 124), (575, 579, 126, 125), (579, 583, 127, 126), (12, 296, 568, 140), (140, 568, 569, 141), (141, 569, 570, 142), (142, 570, 571, 143), (296, 297, 572, 568), (568, 572, 573, 569), (569, 573, 574, 570), (570, 574, 575, 571), (297, 298, 576, 572), (572, 576, 577, 573), (573, 577, 578, 574), (574, 578, 579, 575), (298, 299, 580, 576), (576, 580, 581, 577), (577, 581, 582, 578), (578, 582, 583, 579), (299, 31, 319, 580), (580, 319, 318, 581), (581, 318, 317, 582), (582, 317, 316, 583), (95, 587, 91, 12), (587, 591, 90, 91), (591, 595, 89, 90), (1111, 599, 88, 1100), (5, 255, 584, 92), (92, 584, 585, 93), (93, 585, 586, 94), (94, 586, 587, 95), (255, 254, 588, 584), (584, 588, 589, 585), (585, 589, 590, 586), (586, 590, 591, 587), (254, 253, 592, 588), (588, 592, 593, 589), (589, 593, 594, 590), (590, 594, 595, 591), (253, 252, 596, 1108, 592), (1108, 596, 597, 1109), (1109, 597, 598, 1110), (1110, 598, 599, 1111), (252, 0, 307, 1136, 1076, 596), (1136, 307, 306, 1137), (1137, 306, 305, 1138), (1138, 305, 304, 1139), (304, 603, 292, 11), (603, 607, 293, 292), (607, 611, 294, 293), (611, 615, 295, 294), (0, 256, 600, 307), (307, 600, 601, 306), (306, 601, 602, 305), (305, 602, 603, 304), (256, 257, 604, 600), (600, 604, 605, 601), (601, 605, 606, 602), (602, 606, 607, 603), (257, 258, 608, 604), (604, 608, 609, 605), (605, 609, 610, 606), (606, 610, 611, 607), (258, 259, 612, 608), (608, 612, 613, 609), (609, 613, 614, 610), (610, 614, 615, 611), (259, 29, 199, 612), (612, 199, 198, 613), (613, 198, 197, 614), (614, 197, 196, 615), (91, 619, 296, 12), (619, 623, 297, 296), (623, 627, 298, 297), (627, 631, 299, 298), (1068, 1080, 616, 88), (1100, 1112, 617, 89), (89, 617, 618, 90), (90, 618, 619, 91), (1080, 1081, 620, 616), (1112, 1113, 621, 617), (617, 621, 622, 618), (618, 622, 623, 619), (1081, 1082, 624, 620), (1113, 1114, 625, 621), (621, 625, 626, 622), (622, 626, 627, 623), (1082, 1083, 628, 624), (1114, 1115, 629, 625), (625, 629, 630, 626), (626, 630, 631, 627), (1083, 1069, 192, 628), (1115, 1101, 193, 629), (629, 193, 194, 630), (630, 194, 195, 631), (1055, 635, 71, 1044), (1167, 639, 70, 1156), (639, 643, 69, 70), (643, 647, 68, 69), (1, 267, 632, 1052, 1184, 288), (1053, 1052, 1152, 1153), (633, 634, 1150, 1149), (1052, 632, 1148, 1152), (267, 266, 636, 1164, 632), (1164, 636, 637, 1165), (1165, 637, 638, 1166), (1166, 638, 639, 1167), (266, 265, 640, 636), (636, 640, 641, 637), (637, 641, 642, 638), (638, 642, 643, 639), (265, 264, 644, 640), (640, 644, 645, 641), (641, 645, 646, 642), (642, 646, 647, 643), (264, 6, 87, 644), (644, 87, 86, 645), (645, 86, 85, 646), (646, 85, 84, 647), (287, 651, 79, 10), (651, 655, 78, 79), (655, 659, 77, 78), (659, 663, 76, 77), (4, 47, 648, 284), (284, 648, 649, 285), (285, 649, 650, 286), (286, 650, 651, 287), (47, 46, 652, 648), (648, 652, 653, 649), (649, 653, 654, 650), (650, 654, 655, 651), (46, 45, 656, 652), (652, 656, 657, 653), (653, 657, 658, 654), (654, 658, 659, 655), (45, 44, 660, 656), (656, 660, 661, 657), (657, 661, 662, 658), (658, 662, 663, 659), (44, 1, 288, 660), (660, 288, 289, 661), (661, 289, 290, 662), (662, 290, 291, 663), (336, 667, 320, 21), (667, 671, 321, 320), (671, 675, 322, 321), (675, 679, 323, 322), (2, 48, 664, 339), (339, 664, 665, 338), (338, 665, 666, 337), (337, 666, 667, 336), (48, 49, 668, 664), (664, 668, 669, 665), (665, 669, 670, 666), (666, 670, 671, 667), (49, 50, 672, 668), (668, 672, 673, 669), (669, 673, 674, 670), (670, 674, 675, 671), (50, 51, 676, 672), (672, 676, 677, 673), (673, 677, 678, 674), (674, 678, 679, 675), (51, 3, 332, 676), (676, 332, 333, 677), (677, 333, 334, 678), (678, 334, 335, 679), (279, 683, 47, 4), (683, 687, 46, 47), (687, 691, 45, 46), (691, 695, 44, 45), (29, 259, 680, 276), (276, 680, 681, 277), (277, 681, 682, 278), (278, 682, 683, 279), (259, 258, 684, 680), (680, 684, 685, 681), (681, 685, 686, 682), (682, 686, 687, 683), (258, 257, 688, 684), (684, 688, 689, 685), (685, 689, 690, 686), (686, 690, 691, 687), (257, 256, 692, 688), (688, 692, 693, 689), (689, 693, 694, 690), (690, 694, 695, 691), (256, 0, 40, 692), (692, 40, 41, 693), (693, 41, 42, 694), (694, 42, 43, 695), (267, 699, 44, 1), (699, 703, 45, 44), (703, 707, 46, 45), (707, 711, 47, 46), (6, 268, 696, 264), (264, 696, 697, 265), (265, 697, 698, 266), (266, 698, 699, 267), (268, 269, 700, 696), (696, 700, 701, 697), (697, 701, 702, 698), (698, 702, 703, 699), (269, 270, 704, 700), (700, 704, 705, 701), (701, 705, 706, 702), (702, 706, 707, 703), (270, 271, 708, 704), (704, 708, 709, 705), (705, 709, 710, 706), (706, 710, 711, 707), (271, 3, 52, 708), (708, 52, 53, 709), (709, 53, 54, 710), (710, 54, 55, 711), (59, 715, 268, 6), (715, 719, 269, 268), (719, 723, 270, 269), (723, 727, 271, 270), (5, 260, 712, 56), (56, 712, 713, 57), (57, 713, 714, 58), (58, 714, 715, 59), (260, 261, 716, 712), (712, 716, 717, 713), (713, 717, 718, 714), (714, 718, 719, 715), (261, 262, 720, 716), (716, 720, 721, 717), (717, 721, 722, 718), (718, 722, 723, 719), (262, 263, 724, 720), (720, 724, 725, 721), (721, 725, 726, 722), (722, 726, 727, 723), (263, 2, 48, 724), (724, 48, 49, 725), (725, 49, 50, 726), (726, 50, 51, 727), (255, 731, 260, 5), (731, 735, 261, 260), (735, 739, 262, 261), (739, 743, 263, 262), (0, 256, 728, 252), (252, 728, 729, 253), (253, 729, 730, 254), (254, 730, 731, 255), (256, 257, 732, 728), (728, 732, 733, 729), (729, 733, 734, 730), (730, 734, 735, 731), (257, 258, 736, 732), (732, 736, 737, 733), (733, 737, 738, 734), (734, 738, 739, 735), (258, 259, 740, 736), (736, 740, 741, 737), (737, 741, 742, 738), (738, 742, 743, 739), (259, 29, 272, 740), (740, 272, 273, 741), (741, 273, 274, 742), (742, 274, 275, 743), (275, 747, 48, 2), (747, 751, 49, 48), (751, 755, 50, 49), (755, 759, 51, 50), (29, 276, 744, 272), (272, 744, 745, 273), (273, 745, 746, 274), (274, 746, 747, 275), (276, 277, 748, 744), (744, 748, 749, 745), (745, 749, 750, 746), (746, 750, 751, 747), (277, 278, 752, 748), (748, 752, 753, 749), (749, 753, 754, 750), (750, 754, 755, 751), (278, 279, 756, 752), (752, 756, 757, 753), (753, 757, 758, 754), (754, 758, 759, 755), (279, 4, 55, 756), (756, 55, 54, 757), (757, 54, 53, 758), (758, 53, 52, 759), (43, 763, 267, 1), (763, 767, 266, 267), (767, 771, 265, 266), (771, 775, 264, 265), (0, 252, 760, 40), (40, 760, 761, 41), (41, 761, 762, 42), (42, 762, 763, 43), (252, 253, 764, 760), (760, 764, 765, 761), (761, 765, 766, 762), (762, 766, 767, 763), (253, 254, 768, 764), (764, 768, 769, 765), (765, 769, 770, 766), (766, 770, 771, 767), (254, 255, 772, 768), (768, 772, 773, 769), (769, 773, 774, 770), (770, 774, 775, 771), (255, 5, 56, 772), (772, 56, 57, 773), (773, 57, 58, 774), (774, 58, 59, 775), (239, 779, 232, 38), (779, 783, 233, 232), (783, 787, 234, 233), (1171, 791, 235, 1159), (36, 228, 776, 236), (236, 776, 777, 237), (237, 777, 778, 238), (238, 778, 779, 239), (228, 229, 780, 776), (776, 780, 781, 777), (777, 781, 782, 778), (778, 782, 783, 779), (229, 230, 784, 780), (780, 784, 785, 781), (781, 785, 786, 782), (782, 786, 787, 783), (1158, 231, 788, 1168), (1168, 788, 789, 1169), (1169, 789, 790, 1170), (1170, 790, 791, 1171), (1182, 37, 240, 1200), (1200, 240, 241, 1201), (1201, 241, 242, 1202), (1202, 242, 243, 1203), (219, 795, 212, 34), (795, 799, 213, 212), (799, 803, 214, 213), (803, 807, 215, 214), (30, 196, 792, 216), (216, 792, 793, 217), (217, 793, 794, 218), (218, 794, 795, 219), (196, 197, 796, 792), (792, 796, 797, 793), (793, 797, 798, 794), (794, 798, 799, 795), (197, 198, 800, 796), (796, 800, 801, 797), (797, 801, 802, 798), (798, 802, 803, 799), (198, 199, 804, 800), (800, 804, 805, 801), (801, 805, 806, 802), (802, 806, 807, 803), (199, 29, 227, 804), (804, 227, 226, 805), (805, 226, 225, 806), (806, 225, 224, 807), (1087, 811, 204, 1071), (1119, 815, 205, 1103), (815, 819, 206, 205), (819, 823, 207, 206), (1070, 200, 808, 1084), (1084, 808, 809, 1085), (1085, 809, 810, 1086), (1086, 810, 811, 1087), (1102, 201, 812, 1116), (1116, 812, 813, 1117), (1117, 813, 814, 1118), (1118, 814, 815, 1119), (201, 202, 816, 812), (812, 816, 817, 813), (813, 817, 818, 814), (814, 818, 819, 815), (202, 203, 820, 816), (816, 820, 821, 817), (817, 821, 822, 818), (818, 822, 823, 819), (203, 33, 208, 820), (820, 208, 209, 821), (821, 209, 210, 822), (822, 210, 211, 823), (220, 827, 207, 35), (827, 831, 206, 207), (831, 835, 205, 206), (1123, 839, 204, 1103), (31, 195, 824, 223), (223, 824, 825, 222), (222, 825, 826, 221), (221, 826, 827, 220), (195, 194, 828, 824), (824, 828, 829, 825), (825, 829, 830, 826), (826, 830, 831, 827), (194, 193, 832, 828), (828, 832, 833, 829), (829, 833, 834, 830), (830, 834, 835, 831), (1101, 192, 836, 1120), (1120, 836, 837, 1121), (1121, 837, 838, 1122), (1122, 838, 839, 1123), (1133, 30, 216, 1144), (1144, 216, 217, 1145), (1145, 217, 218, 1146), (1146, 218, 219, 1147), (167, 843, 155, 25), (843, 847, 154, 155), (847, 851, 153, 154), (851, 855, 152, 153), (18, 119, 840, 164), (164, 840, 841, 165), (165, 841, 842, 166), (166, 842, 843, 167), (119, 118, 844, 840), (840, 844, 845, 841), (841, 845, 846, 842), (842, 846, 847, 843), (118, 117, 848, 844), (844, 848, 849, 845), (845, 849, 850, 846), (846, 850, 851, 847), (117, 116, 852, 848), (848, 852, 853, 849), (849, 853, 854, 850), (850, 854, 855, 851), (116, 16, 172, 852), (852, 172, 173, 853), (853, 173, 174, 854), (854, 174, 175, 855), (159, 859, 152, 24), (859, 863, 153, 152), (863, 867, 154, 153), (867, 871, 155, 154), (22, 148, 856, 156), (156, 856, 857, 157), (157, 857, 858, 158), (158, 858, 859, 159), (148, 149, 860, 856), (856, 860, 861, 857), (857, 861, 862, 858), (858, 862, 863, 859), (149, 150, 864, 860), (860, 864, 865, 861), (861, 865, 866, 862), (862, 866, 867, 863), (150, 151, 868, 864), (864, 868, 869, 865), (865, 869, 870, 866), (866, 870, 871, 867), (151, 23, 163, 868), (868, 163, 162, 869), (869, 162, 161, 870), (870, 161, 160, 871), (168, 875, 163, 23), (875, 879, 162, 163), (879, 883, 161, 162), (883, 887, 160, 161), (9, 147, 872, 171), (171, 872, 873, 170), (170, 873, 874, 169), (169, 874, 875, 168), (147, 146, 876, 872), (872, 876, 877, 873), (873, 877, 878, 874), (874, 878, 879, 875), (146, 145, 880, 876), (876, 880, 881, 877), (877, 881, 882, 878), (878, 882, 883, 879), (145, 144, 884, 880), (880, 884, 885, 881), (881, 885, 886, 882), (882, 886, 887, 883), (144, 18, 164, 884), (884, 164, 165, 885), (885, 165, 166, 886), (886, 166, 167, 887), (144, 891, 115, 18), (891, 895, 114, 115), (895, 899, 113, 114), (899, 903, 112, 113), (9, 75, 888, 147), (147, 888, 889, 146), (146, 889, 890, 145), (145, 890, 891, 144), (75, 74, 892, 888), (888, 892, 893, 889), (889, 893, 894, 890), (890, 894, 895, 891), (74, 73, 896, 892), (892, 896, 897, 893), (893, 897, 898, 894), (894, 898, 899, 895), (73, 72, 900, 896), (896, 900, 901, 897), (897, 901, 902, 898), (898, 902, 903, 899), (72, 7, 139, 900), (900, 139, 138, 901), (901, 138, 137, 902), (902, 137, 136, 903), (188, 907, 176, 27), (907, 911, 177, 176), (911, 915, 178, 177), (915, 919, 179, 178), (15, 128, 904, 191), (191, 904, 905, 190), (190, 905, 906, 189), (189, 906, 907, 188), (128, 129, 908, 904), (904, 908, 909, 905), (905, 909, 910, 906), (906, 910, 911, 907), (129, 130, 912, 908), (908, 912, 913, 909), (909, 913, 914, 910), (910, 914, 915, 911), (130, 131, 916, 912), (912, 916, 917, 913), (913, 917, 918, 914), (914, 918, 919, 915), (131, 20, 184, 916), (916, 184, 185, 917), (917, 185, 186, 918), (918, 186, 187, 919), (67, 923, 132, 13), (923, 925, 133, 132), (925, 927, 134, 133), (927, 931, 135, 134), (5, 92, 920, 64), (64, 920, 921, 65), (65, 921, 922, 66), (66, 922, 923, 67), (92, 93, 924, 920), (930, 931, 1231, 1230), (921, 920, 1038, 1037), (926, 928, 1228, 1224), (93, 94, 926, 924), (929, 930, 1230, 1229), (931, 927, 1227, 1231), (924, 926, 1224, 1220), (94, 95, 928, 926), (923, 922, 1034, 1033), (927, 925, 1223, 1227), (920, 924, 1220, 1038), (95, 12, 140, 928), (928, 140, 141, 929), (929, 141, 142, 930), (930, 142, 143, 931), (131, 935, 127, 20), (935, 939, 126, 127), (939, 943, 125, 126), (943, 947, 124, 125), (15, 103, 932, 128), (128, 932, 933, 129), (129, 933, 934, 130), (130, 934, 935, 131), (103, 102, 936, 932), (932, 936, 937, 933), (933, 937, 938, 934), (934, 938, 939, 935), (102, 101, 940, 936), (936, 940, 941, 937), (937, 941, 942, 938), (938, 942, 943, 939), (101, 100, 944, 940), (940, 944, 945, 941), (941, 945, 946, 942), (942, 946, 947, 943), (100, 13, 132, 944), (944, 132, 133, 945), (945, 133, 134, 946), (946, 134, 135, 947), (120, 951, 112, 17), (951, 955, 113, 112), (955, 959, 114, 113), (959, 963, 115, 114), (14, 104, 948, 123), (123, 948, 949, 122), (122, 949, 950, 121), (121, 950, 951, 120), (104, 105, 952, 948), (948, 952, 953, 949), (949, 953, 954, 950), (950, 954, 955, 951), (105, 106, 956, 952), (952, 956, 957, 953), (953, 957, 958, 954), (954, 958, 959, 955), (106, 107, 960, 956), (956, 960, 961, 957), (957, 961, 962, 958), (958, 962, 963, 959), (107, 16, 116, 960), (960, 116, 117, 961), (961, 117, 118, 962), (962, 118, 119, 963), (99, 967, 104, 14), (967, 971, 105, 104), (971, 975, 106, 105), (975, 979, 107, 106), (13, 100, 964, 96), (96, 964, 965, 97), (97, 965, 966, 98), (98, 966, 967, 99), (100, 101, 968, 964), (964, 968, 969, 965), (965, 969, 970, 966), (966, 970, 971, 967), (101, 102, 972, 968), (968, 972, 973, 969), (969, 973, 974, 970), (970, 974, 975, 971), (102, 103, 976, 972), (972, 976, 977, 973), (973, 977, 978, 974), (974, 978, 979, 975), (103, 15, 108, 976), (976, 108, 109, 977), (977, 109, 110, 978), (978, 110, 111, 979), (60, 983, 99, 14), (983, 987, 98, 99), (987, 991, 97, 98), (991, 995, 96, 97), (6, 59, 980, 63), (63, 980, 981, 62), (62, 981, 982, 61), (61, 982, 983, 60), (59, 58, 984, 980), (980, 984, 985, 981), (981, 985, 986, 982), (982, 986, 987, 983), (58, 57, 988, 984), (984, 988, 989, 985), (985, 989, 990, 986), (986, 990, 991, 987), (57, 56, 992, 988), (988, 992, 993, 989), (989, 993, 994, 990), (990, 994, 995, 991), (56, 5, 64, 992), (992, 64, 65, 993), (993, 65, 66, 994), (994, 66, 67, 995), (1063, 999, 235, 1047), (1175, 1003, 234, 1159), (1003, 1007, 233, 234), (1007, 1011, 232, 233), (1045, 83, 996, 1060), (1060, 996, 997, 1061), (1061, 997, 998, 1062), (1062, 998, 999, 1063), (1157, 82, 1000, 1172), (1172, 1000, 1001, 1173), (1173, 1001, 1002, 1174), (1174, 1002, 1003, 1175), (82, 81, 1004, 1000), (1000, 1004, 1005, 1001), (1001, 1005, 1006, 1002), (1002, 1006, 1007, 1003), (81, 80, 1008, 1004), (1004, 1008, 1009, 1005), (1005, 1009, 1010, 1006), (1006, 1010, 1011, 1007), (80, 9, 244, 1008), (1008, 244, 245, 1009), (1009, 245, 246, 1010), (1010, 246, 247, 1011), (1180, 1192, 76, 8), (1192, 1193, 77, 76), (1193, 1194, 78, 77), (1194, 1195, 79, 78), (7, 72, 1012, 68), (68, 1012, 1013, 69), (69, 1013, 1014, 70), (1156, 1176, 1015, 71), (72, 73, 1016, 1012), (1012, 1016, 1017, 1013), (1013, 1017, 1018, 1014), (1176, 1177, 1019, 1015), (73, 74, 1020, 1016), (1016, 1020, 1021, 1017), (1017, 1021, 1022, 1018), (1177, 1178, 1023, 1019), (74, 75, 1024, 1020), (1020, 1024, 1025, 1021), (1021, 1025, 1026, 1022), (1178, 1179, 1027, 1023), (75, 9, 80, 1024), (1024, 80, 81, 1025), (1025, 81, 82, 1026), (1179, 1157, 83, 1027), (136, 1031, 120, 17), (1031, 1035, 121, 120), (1035, 1039, 122, 121), (1039, 1043, 123, 122), (7, 84, 1028, 139), (139, 1028, 1029, 138), (138, 1029, 1030, 137), (137, 1030, 1031, 136), (84, 85, 1032, 1028), (1041, 1042, 1218, 1217), (1043, 1039, 1215, 1219), (1032, 1036, 1212, 1208), (85, 86, 1036, 1032), (1031, 1030, 1206, 1207), (1039, 1035, 1211, 1215), (1028, 1032, 1208, 1204), (86, 87, 1040, 1036), (1040, 1041, 1217, 1216), (1035, 1031, 1207, 1211), (1030, 1029, 1205, 1206), (87, 6, 63, 1040), (1040, 63, 62, 1041), (1041, 62, 61, 1042), (1042, 61, 60, 1043), (1023, 1027, 1067, 1066), (1019, 1023, 1066, 1065), (1015, 1019, 1065, 1064), (71, 1015, 1064, 1044), (1190, 1062, 1063, 1191), (1189, 1061, 1062, 1190), (1188, 1060, 1061, 1189), (1181, 1045, 1060, 1188), (1191, 1063, 1047, 1183), (790, 1058, 1059, 791), (789, 1057, 1058, 790), (788, 1056, 1057, 789), (231, 1046, 1056, 788), (1186, 1054, 1055, 1187), (1185, 1053, 1054, 1186), (1184, 1052, 1053, 1185), (1187, 1055, 1044, 1180), (406, 1050, 1051, 407), (405, 1049, 1050, 406), (404, 1048, 1049, 405), (407, 1051, 1046, 231), (791, 1059, 1047, 235), (1027, 83, 1045, 1067), (838, 1090, 1091, 839), (837, 1089, 1090, 838), (836, 1088, 1089, 837), (192, 1069, 1088, 836), (1130, 1086, 1087, 1131), (1129, 1085, 1086, 1130), (1128, 1084, 1085, 1129), (1134, 1070, 1084, 1128), (1131, 1087, 1071, 1135), (1143, 1133, 1069, 1083), (1142, 1143, 1083, 1082), (1141, 1142, 1082, 1081), (1140, 1141, 1081, 1080), (1132, 1140, 1080, 1068), (1076, 1077, 1097, 1096), (597, 596, 1092, 1093), (1079, 599, 1095, 1099), (1126, 1074, 1075, 1127), (1125, 1073, 1074, 1126), (1124, 1072, 1073, 1125), (1127, 1075, 1070, 1134), (599, 1079, 1068, 88), (839, 1091, 1071, 204), (1094, 1098, 1099, 1095), (1093, 1097, 1098, 1094), (1092, 1096, 1097, 1093), (1078, 1079, 1099, 1098), (598, 597, 1093, 1094), (1077, 1078, 1098, 1097), (596, 1076, 1096, 1092), (599, 598, 1094, 1095), (834, 1122, 1123, 835), (833, 1121, 1122, 834), (832, 1120, 1121, 833), (193, 1101, 1120, 832), (835, 1123, 1103, 205), (810, 1118, 1119, 811), (809, 1117, 1118, 810), (808, 1116, 1117, 809), (200, 1102, 1116, 808), (811, 1119, 1103, 204), (628, 192, 1101, 1115), (624, 628, 1115, 1114), (620, 624, 1114, 1113), (616, 620, 1113, 1112), (88, 616, 1112, 1100), (594, 1110, 1111, 595), (593, 1109, 1110, 594), (592, 1108, 1109, 593), (595, 1111, 1100, 89), (410, 1106, 1107, 411), (409, 1105, 1106, 410), (408, 1104, 1105, 409), (411, 1107, 1102, 200), (224, 1127, 1134, 32), (227, 1124, 1125, 226), (226, 1125, 1126, 225), (225, 1126, 1127, 224), (11, 292, 1140, 1132), (292, 293, 1141, 1140), (293, 294, 1142, 1141), (294, 295, 1143, 1142), (295, 30, 1133, 1143), (212, 1131, 1135, 34), (32, 1134, 1128, 215), (215, 1128, 1129, 214), (214, 1129, 1130, 213), (213, 1130, 1131, 212), (1090, 1146, 1147, 1091), (1089, 1145, 1146, 1090), (1088, 1144, 1145, 1089), (1069, 1133, 1144, 1088), (1078, 1138, 1139, 1079), (1077, 1137, 1138, 1078), (1076, 1136, 1137, 1077), (1079, 1139, 1132, 1068), (1091, 1147, 1135, 1071), (1152, 1148, 1149, 1153), (1153, 1149, 1150, 1154), (1154, 1150, 1151, 1155), (1055, 1054, 1154, 1155), (635, 1055, 1155, 1151), (634, 635, 1151, 1150), (632, 633, 1149, 1148), (1054, 1053, 1153, 1154), (1026, 82, 1157, 1179), (1022, 1026, 1179, 1178), (1018, 1022, 1178, 1177), (1014, 1018, 1177, 1176), (70, 1014, 1176, 1156), (998, 1174, 1175, 999), (997, 1173, 1174, 998), (996, 1172, 1173, 997), (83, 1157, 1172, 996), (999, 1175, 1159, 235), (786, 1170, 1171, 787), (785, 1169, 1170, 786), (784, 1168, 1169, 785), (230, 1158, 1168, 784), (787, 1171, 1159, 234), (634, 1166, 1167, 635), (633, 1165, 1166, 634), (632, 1164, 1165, 633), (635, 1167, 1156, 71), (402, 1162, 1163, 403), (401, 1161, 1162, 402), (400, 1160, 1161, 401), (403, 1163, 1158, 230), (291, 1187, 1180, 8), (288, 1184, 1185, 289), (289, 1185, 1186, 290), (290, 1186, 1187, 291), (248, 1191, 1183, 39), (10, 1181, 1188, 251), (251, 1188, 1189, 250), (250, 1189, 1190, 249), (249, 1190, 1191, 248), (1066, 1067, 1195, 1194), (1065, 1066, 1194, 1193), (1064, 1065, 1193, 1192), (1044, 1064, 1192, 1180), (1058, 1202, 1203, 1059), (1057, 1201, 1202, 1058), (1056, 1200, 1201, 1057), (1046, 1182, 1200, 1056), (1050, 1198, 1199, 1051), (1049, 1197, 1198, 1050), (1048, 1196, 1197, 1049), (1051, 1199, 1182, 1046), (1059, 1203, 1183, 1047), (1067, 1045, 1181, 1195), (1204, 1208, 1209, 1205), (1205, 1209, 1210, 1206), (1206, 1210, 1211, 1207), (1208, 1212, 1213, 1209), (1209, 1213, 1214, 1210), (1210, 1214, 1215, 1211), (1212, 1216, 1217, 1213), (1213, 1217, 1218, 1214), (1214, 1218, 1219, 1215), (1036, 1040, 1216, 1212), (1029, 1028, 1204, 1205), (1042, 1043, 1219, 1218), (1038, 1220, 1221, 1037), (1037, 1221, 1222, 1034), (1034, 1222, 1223, 1033), (1220, 1224, 1225, 1221), (1221, 1225, 1226, 1222), (1222, 1226, 1227, 1223), (1224, 1228, 1229, 1225), (1225, 1229, 1230, 1226), (1226, 1230, 1231, 1227), (922, 921, 1037, 1034), (925, 923, 1033, 1223), (928, 929, 1229, 1228)])
me_cube.materials.append(mat_material)
me_cube.use_remesh_preserve_volume = False
me_cube.use_remesh_preserve_attributes = False
me_cube.use_mirror_vertex_groups = False
me_cube.update()

# ---- objects
ob_cube = bpy.data.objects.new('Cube', me_cube)
ob_lamp = bpy.data.objects.new('Lamp', light_lamp)
ob_camera = bpy.data.objects.new('Camera', cam_camera)

# ---- transforms, parenting, visibility, modifiers, constraints
ob_cube.location = (0.0, 0.0, 0.0)
ob_cube.scale = (2.5, 0.8, 0.3)
ob_cube.lock_rotations_4d = False
ob_cube.empty_display_type = 'ARROWS'
ob_cube.lineart.crease_threshold = 0.0
_m = ob_cube.modifiers.new('Subsurf', 'SUBSURF')
_m.uv_smooth = 'PRESERVE_CORNERS'
_m.quality = 2
_m.levels = 3
_m.show_only_control_edges = False
ob_lamp.location = (4.076, 1.005, 5.904)
ob_lamp.rotation_euler = (0.6503, 0.05522, 1.866)
ob_lamp.lock_rotations_4d = False
ob_lamp.empty_display_type = 'ARROWS'
ob_lamp.color = (0.0, 0.0, 0.0, 0.0)
ob_lamp.lineart.crease_threshold = 0.0
ob_camera.location = (7.481, -6.508, 5.344)
ob_camera.rotation_euler = (1.109, 0.01082, 0.8149)
ob_camera.lock_rotations_4d = False
ob_camera.empty_display_type = 'ARROWS'
ob_camera.color = (0.0, 0.0, 0.0, 0.0)
ob_camera.display_type = 'WIRE'
ob_camera.lineart.crease_threshold = 0.0

# ---- collection membership
col_collection_1.objects.link(ob_cube)
col_collection_1.objects.link(ob_lamp)
col_collection_1.objects.link(ob_camera)

# ---- scene / render settings (as saved in the file)
scene.camera = ob_camera
scene.frame_start = 1; scene.frame_end = 250; scene.frame_set(68)
scene.render.engine = 'BLENDER_EEVEE_NEXT'
scene.render.resolution_percentage = 50
scene.render.dither_intensity = 0.0
scene.cycles.use_denoising = False
scene.cycles.samples = 10
scene.cycles.sampling_pattern = 'TABULATED_SOBOL'
scene.cycles.light_sampling_threshold = 0.0
scene.cycles.use_adaptive_sampling = False
scene.cycles.use_light_tree = False
scene.cycles.blur_glossy = 0.0
scene.cycles.pixel_filter_type = 'GAUSSIAN'
scene.cycles.sample_clamp_indirect = 0.0
scene.view_settings.view_transform = 'Standard'
bpy.context.view_layer.update()
